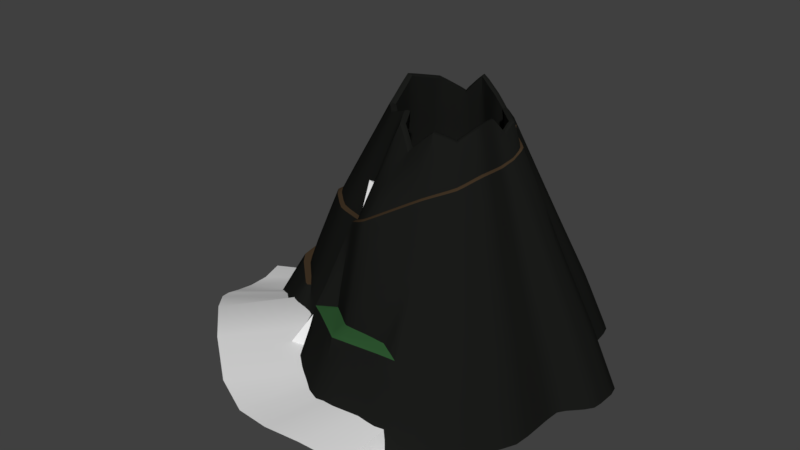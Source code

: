 # Source: Volcano.blend  (saved by Blender 2.79.0; exported with 4.5.12 LTS)
import bpy
from mathutils import Matrix  # noqa: F401  (used for matrix-valued properties, if any)

bpy.ops.wm.read_factory_settings(use_empty=True)
scene = bpy.context.scene
scene.name = 'Scene'

# ---- collections
col_collection_1 = bpy.data.collections.new('Collection 1'); scene.collection.children.link(col_collection_1)

# ---- materials (node trees are filled in below, after node groups)
mat_grass = bpy.data.materials.new('Grass')
mat_grass.alpha_threshold = 0.0
mat_grass.use_transparent_shadow = False
mat_grass.diffuse_color = (0.027, 0.09084, 0.02935, 1.0)
mat_grass.roughness = 0.5
mat_grass.specular_intensity = 0.0
mat_basalt = bpy.data.materials.new('Basalt')
mat_basalt.alpha_threshold = 0.0
mat_basalt.use_transparent_shadow = False
mat_basalt.diffuse_color = (0.01051, 0.01109, 0.009952, 1.0)
mat_basalt.roughness = 0.5
mat_basalt.specular_intensity = 0.0
mat_path = bpy.data.materials.new('Path')
mat_path.alpha_threshold = 0.0
mat_path.use_transparent_shadow = False
mat_path.diffuse_color = (0.05221, 0.0332, 0.01797, 1.0)
mat_path.roughness = 0.5
mat_path.specular_intensity = 0.0

# ---- node groups
ng_auto_smooth = bpy.data.node_groups.new('Auto Smooth', 'GeometryNodeTree')
_s = ng_auto_smooth.interface.new_socket(name='Geometry', in_out='OUTPUT', socket_type='NodeSocketGeometry')
_s = ng_auto_smooth.interface.new_socket(name='Geometry', in_out='INPUT', socket_type='NodeSocketGeometry')
_s = ng_auto_smooth.interface.new_socket(name='Angle', in_out='INPUT', socket_type='NodeSocketFloat')
_s.subtype = 'ANGLE'
_s.min_value = 0.0
_s.max_value = 3.142
ng_auto_smooth.is_modifier = True
_N = ng_auto_smooth.nodes; _L = ng_auto_smooth.links
n0 = _N.new('NodeGroupOutput'); n0.name = 'Group Output'; n0.location = (480, -100)
n1 = _N.new('NodeGroupInput'); n1.name = 'Group Input'; n1.location = (-420, -300)
n2 = _N.new('NodeGroupInput'); n2.name = 'Group Input.001'; n2.location = (-60, -100)
n3 = _N.new('GeometryNodeSetShadeSmooth'); n3.name = 'Set Shade Smooth'; n3.location = (120, -100)
n3.domain = 'EDGE'
n4 = _N.new('GeometryNodeSetShadeSmooth'); n4.name = 'Set Shade Smooth.001'; n4.location = (300, -100)
n5 = _N.new('GeometryNodeInputMeshEdgeAngle'); n5.name = 'Edge Angle'; n5.location = (-420, -220)
n6 = _N.new('GeometryNodeInputEdgeSmooth'); n6.name = 'Is Edge Smooth'; n6.location = (-60, -160)
n7 = _N.new('GeometryNodeInputShadeSmooth'); n7.name = 'Is Face Smooth'; n7.location = (-240, -340)
n8 = _N.new('FunctionNodeBooleanMath'); n8.name = 'Boolean Math'; n8.location = (-60, -220)
n9 = _N.new('FunctionNodeCompare'); n9.name = 'Compare'; n9.location = (-240, -180)
n9.operation = 'LESS_EQUAL'
_L.new(n5.outputs[0], n9.inputs[0])
_L.new(n4.outputs[0], n0.inputs[0])
_L.new(n1.outputs[1], n9.inputs[1])
_L.new(n9.outputs[0], n8.inputs[0])
_L.new(n7.outputs[0], n8.inputs[1])
_L.new(n2.outputs[0], n3.inputs[0])
_L.new(n6.outputs[0], n3.inputs[1])
_L.new(n3.outputs[0], n4.inputs[0])
_L.new(n8.outputs[0], n3.inputs[2])
n0.is_active_output = True

# ---- material node trees

# ---- world
world_world = bpy.data.worlds.new('World'); scene.world = world_world
world_world.color = (0.05088, 0.05088, 0.05088)
world_world.use_sun_shadow = False
world_world.sun_shadow_jitter_overblur = 0.0
world_world.cycles.sampling_method = 'MANUAL'

# ---- meshes
me_plane_002 = bpy.data.meshes.new('Plane.002')
me_plane_002.from_pydata([(-3.911, -4.833, 1.17), (-1.985, -4.04, 0.9386), (-3.843, 3.578, 1.17), (-5.473, 3.492, 1.17), (-4.941, 1.913, 1.17), (-5.336, 0.608, 1.17), (-6.4, -0.5935, 1.17), (-4.821, -0.9196, 1.17), (-3.654, -2.825, 1.17), (3.29, 1.396, 1.054), (4.792, 0.4674, 0.9386), (3.556, -0.8371, 0.9386), (3.144, -2.021, 0.9386), (4.012, -3.592, 0.9386), (2.217, -3.532, 0.9386), (0.9126, -4.081, 0.9386), (0.1746, -5.832, 0.9386), (-0.9755, -4.442, 0.9386), (-2.675, 4.144, 1.17), (-1.697, 5.963, 1.17), (-0.5985, 4.504, 1.17), (0.7746, 4.281, 1.17), (1.616, 3.578, 1.17), (3.864, 4.007, 1.17), (2.834, 2.513, 1.17)], [(0, 1), (2, 3), (3, 4), (4, 5), (5, 6), (6, 7), (7, 8), (8, 0), (10, 9), (11, 10), (12, 11), (13, 12), (14, 13), (15, 14), (16, 15), (17, 16), (1, 17), (18, 2), (19, 18), (20, 19), (21, 20), (22, 21), (23, 22), (24, 23), (9, 24)], [])
me_plane_002.use_remesh_preserve_volume = False
me_plane_002.use_remesh_preserve_attributes = False
me_plane_002.use_mirror_vertex_groups = False
me_plane_002.update()
me_plane_001 = bpy.data.meshes.new('Plane.001')
me_plane_001.from_pydata([(-7.193, 2.291, 0.0), (-4.398, -3.654, 1.317), (-5.564, -1.397, 1.293), (-5.961, -1.446, 0.9122), (-6.184, -0.8016, 0.853), (-6.606, -0.5535, 0.6845), (-6.184, 0.513, 0.2329), (-7.3, 1.381, 0.174), (-1.843, -4.249, 0.9386), (-1.372, -5.043, 0.8505), (-0.6776, -5.167, 0.9386), (1.009, -4.547, 0.9386), (1.654, -4.522, 0.9386), (3.217, -4.373, 0.0), (-10.64, 0.9438, -0.2352), (-6.231, -6.438, 1.47), (-7.836, -4.939, 1.459), (-8.718, -3.951, 1.143), (-9.131, -3.28, 0.8452), (-9.41, -2.526, 0.5325), (-9.708, -1.504, 0.2024), (-10.09, -0.3081, -0.06947), (-4.322, -7.899, 1.14), (-2.718, -8.609, 0.9897), (-1.361, -8.728, 1.014), (0.07309, -8.537, 0.9692), (1.663, -8.21, 0.6655), (3.354, -8.196, -0.2352), (-4.398, -3.654, 0.0), (-5.564, -1.397, 0.0), (-5.961, -1.446, 0.0), (-6.184, -0.8016, 0.0), (-6.606, -0.5535, 0.0), (-6.184, 0.513, 0.0), (-7.3, 1.381, 0.0), (-1.843, -4.249, 0.0), (-1.372, -5.043, 0.0), (-0.6776, -5.167, 0.0), (1.009, -4.547, 0.0), (1.654, -4.522, 0.0), (1.857, -4.448, 0.1851), (1.93, -8.203, -0.06901)], [], [(10, 24, 25, 11), (5, 19, 18, 4), (11, 25, 26, 12), (6, 20, 19, 5), (40, 41, 27, 13), (7, 21, 20, 6), (0, 14, 21, 7), (1, 15, 22, 8), (2, 16, 15, 1), (8, 22, 23, 9), (3, 17, 16, 2), (9, 23, 24, 10), (4, 18, 17, 3), (10, 11, 38, 37), (5, 4, 31, 32), (11, 12, 39, 38), (6, 5, 32, 33), (40, 13, 39), (7, 6, 33, 34), (0, 7, 34), (1, 8, 35, 28), (2, 1, 28, 29), (8, 9, 36, 35), (3, 2, 29, 30), (9, 10, 37, 36), (4, 3, 30, 31), (12, 26, 41, 40), (12, 40, 39)])
me_plane_001.polygons.foreach_set('use_smooth', [True] * 28)
me_plane_001.use_remesh_preserve_volume = False
me_plane_001.use_remesh_preserve_attributes = False
me_plane_001.use_mirror_vertex_groups = False
me_plane_001.update()
me_plane = bpy.data.meshes.new('Plane')
me_plane.from_pydata([(-4.148, -4.689, 1.17), (-1.985, -3.875, 0.9386), (-0.6057, -4.635, 0.9386), (-1.268, -5.199, 0.9386), (0.5751, -4.166, 0.9386), (1.516, -4.067, 0.4063), (1.913, -4.361, 0.0), (2.774, -3.107, 0.0), (3.884, -2.589, 0.0), (3.212, -1.803, 0.0), (4.76, -0.7122, 0.0), (3.412, 0.59, 0.0), (3.634, 1.742, 0.0), (4.605, 3.329, 0.0), (2.213, 3.065, 0.0), (2.268, 4.069, 0.0), (1.136, 3.821, 0.0), (1.197, 5.609, 0.0), (-0.8092, 4.942, 0.0), (-1.381, 5.25, 0.0), (-2.012, 4.986, 0.0), (-2.755, 5.577, 0.0), (-3.536, 4.599, 0.0), (-4.595, 5.058, 0.0), (-4.799, 3.584, 0.0), (-5.416, 3.456, 0.0), (-5.443, 2.238, 0.0), (-6.85, 1.292, 0.174), (-5.601, 0.4962, 0.2329), (-6.378, -1.157, 0.9122), (-4.753, -1.249, 1.293), (-4.205, -2.261, 1.317), (-3.41, -3.475, 2.821), (-1.741, -2.848, 2.724), (-0.6775, -3.434, 2.367), (-1.189, -3.869, 2.424), (0.2334, -3.072, 2.33), (0.9592, -2.996, 1.878), (1.265, -3.223, 1.782), (1.929, -2.255, 1.782), (2.786, -1.856, 1.782), (2.267, -1.249, 1.782), (3.461, -0.4077, 1.782), (2.422, 0.5968, 1.782), (2.593, 1.485, 1.782), (3.342, 2.71, 1.782), (1.497, 2.506, 1.782), (1.539, 3.281, 1.782), (0.6656, 3.089, 1.782), (0.7132, 4.468, 1.782), (-0.8345, 3.954, 1.782), (-1.275, 4.191, 1.782), (-1.762, 3.988, 1.782), (-2.335, 4.444, 1.782), (-2.938, 3.689, 1.782), (-3.755, 4.044, 1.782), (-3.913, 2.906, 1.782), (-4.389, 2.807, 1.782), (-4.409, 1.868, 1.782), (-5.495, 1.139, 1.782), (-4.531, 0.5244, 1.934), (-5.13, -0.7511, 2.356), (-3.876, -0.8222, 2.881), (-3.454, -1.603, 2.909), (-2.882, -2.607, 4.411), (-1.567, -2.112, 4.411), (-0.729, -2.574, 4.411), (-1.132, -2.916, 4.411), (-0.01134, -2.289, 4.411), (0.5605, -2.229, 4.411), (0.8016, -2.407, 4.411), (1.325, -1.645, 4.411), (2.0, -1.331, 4.411), (1.591, -0.8528, 4.411), (2.532, -0.1897, 4.411), (1.713, 0.6017, 4.411), (1.848, 1.302, 4.411), (2.438, 2.266, 4.411), (0.9842, 2.106, 4.411), (1.018, 2.716, 4.411), (0.3292, 2.565, 4.411), (0.3667, 3.652, 4.411), (-0.8527, 3.247, 4.411), (-1.2, 3.434, 4.411), (-1.584, 3.273, 4.411), (-2.035, 3.633, 4.411), (-2.51, 3.038, 4.411), (-3.153, 3.317, 4.411), (-3.278, 2.421, 4.411), (-3.653, 2.343, 4.411), (-3.669, 1.603, 4.411), (-4.524, 1.029, 4.411), (-3.765, 0.5447, 4.411), (-4.237, -0.4603, 4.411), (-3.249, -0.5163, 4.411), (-2.916, -1.131, 4.411), (-2.481, -1.947, 7.442), (-1.435, -1.554, 6.808), (-0.768, -1.921, 6.7), (-1.088, -2.193, 6.679), (-0.1971, -1.694, 7.064), (0.2578, -1.646, 7.377), (0.4496, -1.788, 7.442), (0.8657, -1.182, 7.115), (1.403, -0.9318, 6.732), (1.078, -0.5517, 6.971), (1.826, -0.02423, 7.442), (1.175, 0.6054, 6.868), (1.282, 1.162, 6.999), (1.751, 1.93, 7.442), (0.5948, 1.802, 6.753), (0.6214, 2.288, 6.685), (0.07379, 2.167, 6.983), (0.1036, 3.032, 7.442), (-0.8664, 2.71, 6.863), (-1.143, 2.858, 6.695), (-1.448, 2.73, 6.679), (-1.807, 3.017, 6.768), (-2.185, 2.544, 7.157), (-2.697, 2.766, 7.442), (-2.796, 2.053, 7.102), (-3.094, 1.991, 6.872), (-3.107, 1.402, 7.038), (-3.787, 0.945, 7.442), (-3.183, 0.56, 7.019), (-3.559, -0.2395, 7.442), (-2.773, -0.284, 6.99), (-2.508, -0.7732, 6.774), (-2.361, -1.75, 7.302), (-1.395, -1.387, 6.717), (-0.7797, -1.726, 6.617), (-1.075, -1.977, 6.598), (-0.2527, -1.516, 6.954), (0.1673, -1.472, 7.243), (0.3444, -1.603, 7.302), (0.7286, -1.043, 7.0), (1.224, -0.8127, 6.647), (0.9243, -0.4617, 6.868), (1.615, 0.02523, 7.302), (1.014, 0.6065, 6.773), (1.113, 1.121, 6.894), (1.546, 1.829, 7.302), (0.4785, 1.711, 6.666), (0.503, 2.159, 6.603), (-0.002546, 2.048, 6.879), (0.02497, 2.847, 7.302), (-0.8705, 2.549, 6.767), (-1.126, 2.686, 6.612), (-1.407, 2.568, 6.598), (-1.739, 2.833, 6.68), (-2.088, 2.396, 7.039), (-2.56, 2.601, 7.302), (-2.652, 1.943, 6.988), (-2.927, 1.885, 6.776), (-2.939, 1.342, 6.929), (-3.567, 0.92, 7.302), (-3.009, 0.5646, 6.912), (-3.356, -0.1735, 7.302), (-2.631, -0.2146, 6.885), (-2.386, -0.6662, 6.685), (-2.14, -1.386, 5.458), (-1.322, -1.079, 5.458), (-0.8012, -1.366, 5.458), (-1.052, -1.579, 5.458), (-0.355, -1.189, 5.458), (0.0005721, -1.152, 5.458), (0.1505, -1.263, 5.458), (0.4758, -0.7885, 5.458), (0.8955, -0.593, 5.458), (0.6415, -0.2959, 5.458), (1.226, 0.1164, 5.458), (0.7172, 0.6085, 5.458), (0.8009, 1.044, 5.458), (1.168, 1.644, 5.458), (0.264, 1.544, 5.458), (0.2848, 1.923, 5.458), (-0.1432, 1.829, 5.458), (-0.1199, 2.505, 5.458), (-0.8781, 2.253, 5.458), (-1.094, 2.369, 5.458), (-1.333, 2.27, 5.458), (-1.613, 2.493, 5.458), (-1.909, 2.123, 5.458), (-2.309, 2.297, 5.458), (-2.386, 1.74, 5.458), (-2.619, 1.691, 5.458), (-2.629, 1.231, 5.458), (-3.161, 0.874, 5.458), (-2.689, 0.573, 5.458), (-2.982, -0.05184, 5.458), (-2.368, -0.08664, 5.458), (-2.161, -0.4691, 5.458), (-1.297, 0.0005069, 3.489), (-1.044, 0.09542, 3.489), (-0.8834, 0.006846, 3.489), (-0.9607, -0.05894, 3.489), (-0.7456, 0.06149, 3.489), (-0.6359, 0.07302, 3.489), (-0.5896, 0.03873, 3.489), (-0.4892, 0.1851, 3.489), (-0.3597, 0.2454, 3.489), (-0.4381, 0.3371, 3.489), (-0.2575, 0.4644, 3.489), (-0.4147, 0.6163, 3.489), (-0.3889, 0.7506, 3.489), (-0.2756, 0.9358, 3.489), (-0.5545, 0.905, 3.489), (-0.5481, 1.022, 3.489), (-0.6803, 0.9931, 3.489), (-0.6731, 1.202, 3.489), (-0.9071, 1.124, 3.489), (-0.9737, 1.16, 3.489), (-1.047, 1.129, 3.489), (-1.134, 1.198, 3.489), (-1.225, 1.084, 3.489), (-1.349, 1.137, 3.489), (-1.373, 0.9655, 3.489), (-1.444, 0.9505, 3.489), (-1.448, 0.8084, 3.489), (-1.612, 0.6982, 3.489), (-1.466, 0.6053, 3.489), (-1.557, 0.4124, 3.489), (-1.367, 0.4017, 3.489), (-1.303, 0.2837, 3.489), (-1.002, 0.4845, 3.012), (-0.9471, 0.5052, 3.012), (-0.912, 0.4858, 3.012), (-0.9289, 0.4715, 3.012), (-0.8819, 0.4978, 3.012), (-0.8579, 0.5003, 3.012), (-0.8478, 0.4928, 3.012), (-0.8259, 0.5248, 3.012), (-0.7976, 0.538, 3.012), (-0.8147, 0.558, 3.012), (-0.7753, 0.5858, 3.012), (-0.8096, 0.619, 3.012), (-0.804, 0.6483, 3.012), (-0.7792, 0.6888, 3.012), (-0.8402, 0.682, 3.012), (-0.8388, 0.7076, 3.012), (-0.8676, 0.7013, 3.012), (-0.8661, 0.7469, 3.012), (-0.9172, 0.7299, 3.012), (-0.9318, 0.7377, 3.012), (-0.9478, 0.731, 3.012), (-0.9668, 0.7461, 3.012), (-0.9867, 0.7211, 3.012), (-1.014, 0.7328, 3.012), (-1.019, 0.6953, 3.012), (-1.035, 0.692, 3.012), (-1.035, 0.661, 3.012), (-1.071, 0.6369, 3.012), (-1.039, 0.6166, 3.012), (-1.059, 0.5744, 3.012), (-1.018, 0.5721, 3.012), (-1.004, 0.5463, 3.012), (-0.92, 0.6197, 2.924)], [], [(22, 23, 55, 54), (9, 10, 42, 41), (23, 24, 56, 55), (10, 11, 43, 42), (24, 25, 57, 56), (11, 12, 44, 43), (25, 26, 58, 57), (12, 13, 45, 44), (26, 27, 59, 58), (13, 14, 46, 45), (2, 4, 36, 34), (27, 28, 60, 59), (14, 15, 47, 46), (0, 1, 33, 32), (28, 29, 61, 60), (15, 16, 48, 47), (1, 3, 35, 33), (29, 30, 62, 61), (16, 17, 49, 48), (3, 2, 34, 35), (30, 31, 63, 62), (17, 18, 50, 49), (4, 5, 37, 36), (0, 32, 63, 31), (18, 19, 51, 50), (5, 6, 38, 37), (19, 20, 52, 51), (6, 7, 39, 38), (20, 21, 53, 52), (7, 8, 40, 39), (21, 22, 54, 53), (8, 9, 41, 40), (49, 50, 82, 81), (36, 37, 69, 68), (32, 64, 95, 63), (50, 51, 83, 82), (37, 38, 70, 69), (51, 52, 84, 83), (38, 39, 71, 70), (52, 53, 85, 84), (39, 40, 72, 71), (53, 54, 86, 85), (40, 41, 73, 72), (54, 55, 87, 86), (41, 42, 74, 73), (55, 56, 88, 87), (42, 43, 75, 74), (56, 57, 89, 88), (43, 44, 76, 75), (57, 58, 90, 89), (44, 45, 77, 76), (58, 59, 91, 90), (45, 46, 78, 77), (34, 36, 68, 66), (59, 60, 92, 91), (46, 47, 79, 78), (32, 33, 65, 64), (60, 61, 93, 92), (47, 48, 80, 79), (33, 35, 67, 65), (61, 62, 94, 93), (48, 49, 81, 80), (35, 34, 66, 67), (62, 63, 95, 94), (127, 126, 94, 95), (126, 125, 93, 94), (125, 124, 92, 93), (124, 123, 91, 92), (123, 122, 90, 91), (122, 121, 89, 90), (121, 120, 88, 89), (120, 119, 87, 88), (119, 118, 86, 87), (118, 117, 85, 86), (117, 116, 84, 85), (116, 115, 83, 84), (115, 114, 82, 83), (114, 113, 81, 82), (113, 112, 80, 81), (112, 111, 79, 80), (111, 110, 78, 79), (110, 109, 77, 78), (109, 108, 76, 77), (108, 107, 75, 76), (107, 106, 74, 75), (106, 105, 73, 74), (105, 104, 72, 73), (104, 103, 71, 72), (103, 102, 70, 71), (102, 101, 69, 70), (101, 100, 68, 69), (100, 98, 66, 68), (98, 99, 67, 66), (99, 97, 65, 67), (97, 96, 64, 65), (96, 127, 95, 64), (97, 99, 131, 129), (125, 126, 158, 157), (112, 113, 145, 144), (99, 98, 130, 131), (126, 127, 159, 158), (113, 114, 146, 145), (100, 101, 133, 132), (127, 96, 128, 159), (114, 115, 147, 146), (101, 102, 134, 133), (115, 116, 148, 147), (102, 103, 135, 134), (116, 117, 149, 148), (103, 104, 136, 135), (117, 118, 150, 149), (104, 105, 137, 136), (118, 119, 151, 150), (105, 106, 138, 137), (119, 120, 152, 151), (106, 107, 139, 138), (120, 121, 153, 152), (107, 108, 140, 139), (121, 122, 154, 153), (108, 109, 141, 140), (122, 123, 155, 154), (109, 110, 142, 141), (98, 100, 132, 130), (123, 124, 156, 155), (110, 111, 143, 142), (96, 97, 129, 128), (124, 125, 157, 156), (111, 112, 144, 143), (133, 134, 166, 165), (147, 148, 180, 179), (134, 135, 167, 166), (148, 149, 181, 180), (135, 136, 168, 167), (149, 150, 182, 181), (136, 137, 169, 168), (150, 151, 183, 182), (137, 138, 170, 169), (151, 152, 184, 183), (138, 139, 171, 170), (152, 153, 185, 184), (139, 140, 172, 171), (153, 154, 186, 185), (140, 141, 173, 172), (154, 155, 187, 186), (141, 142, 174, 173), (130, 132, 164, 162), (155, 156, 188, 187), (142, 143, 175, 174), (128, 129, 161, 160), (156, 157, 189, 188), (143, 144, 176, 175), (129, 131, 163, 161), (157, 158, 190, 189), (144, 145, 177, 176), (131, 130, 162, 163), (158, 159, 191, 190), (145, 146, 178, 177), (132, 133, 165, 164), (159, 128, 160, 191), (146, 147, 179, 178), (168, 169, 201, 200), (182, 183, 215, 214), (169, 170, 202, 201), (183, 184, 216, 215), (170, 171, 203, 202), (184, 185, 217, 216), (171, 172, 204, 203), (185, 186, 218, 217), (172, 173, 205, 204), (186, 187, 219, 218), (173, 174, 206, 205), (162, 164, 196, 194), (187, 188, 220, 219), (174, 175, 207, 206), (160, 161, 193, 192), (188, 189, 221, 220), (175, 176, 208, 207), (161, 163, 195, 193), (189, 190, 222, 221), (176, 177, 209, 208), (163, 162, 194, 195), (190, 191, 223, 222), (177, 178, 210, 209), (164, 165, 197, 196), (191, 160, 192, 223), (178, 179, 211, 210), (165, 166, 198, 197), (179, 180, 212, 211), (166, 167, 199, 198), (180, 181, 213, 212), (167, 168, 200, 199), (181, 182, 214, 213), (203, 204, 236, 235), (217, 218, 250, 249), (204, 205, 237, 236), (218, 219, 251, 250), (205, 206, 238, 237), (194, 196, 228, 226), (219, 220, 252, 251), (206, 207, 239, 238), (192, 193, 225, 224), (220, 221, 253, 252), (207, 208, 240, 239), (193, 195, 227, 225), (221, 222, 254, 253), (208, 209, 241, 240), (195, 194, 226, 227), (222, 223, 255, 254), (209, 210, 242, 241), (196, 197, 229, 228), (223, 192, 224, 255), (210, 211, 243, 242), (197, 198, 230, 229), (211, 212, 244, 243), (198, 199, 231, 230), (212, 213, 245, 244), (199, 200, 232, 231), (213, 214, 246, 245), (200, 201, 233, 232), (214, 215, 247, 246), (201, 202, 234, 233), (215, 216, 248, 247), (202, 203, 235, 234), (216, 217, 249, 248), (238, 239, 256), (224, 225, 256), (252, 253, 256), (239, 240, 256), (225, 227, 256), (253, 254, 256), (240, 241, 256), (227, 226, 256), (254, 255, 256), (241, 242, 256), (228, 229, 256), (255, 224, 256), (242, 243, 256), (229, 230, 256), (243, 244, 256), (230, 231, 256), (244, 245, 256), (231, 232, 256), (245, 246, 256), (232, 233, 256), (246, 247, 256), (233, 234, 256), (247, 248, 256), (234, 235, 256), (248, 249, 256), (235, 236, 256), (249, 250, 256), (236, 237, 256), (250, 251, 256), (237, 238, 256), (226, 228, 256), (251, 252, 256)])
me_plane.polygons.foreach_set('use_smooth', [True] * 256)
me_plane.use_remesh_preserve_volume = False
me_plane.use_remesh_preserve_attributes = False
me_plane.use_mirror_vertex_groups = False
me_plane.update()
me_plane_003 = bpy.data.meshes.new('Plane.003')
me_plane_003.from_pydata([(-1.274, -6.714, 0.0), (1.751, -6.344, 0.0), (3.851, -5.063, 0.0), (5.002, -3.016, 0.0), (5.003, -0.4965, 0.0), (5.966, 0.5343, 0.0), (5.987, 1.97, 0.0), (3.773, 3.858, 0.0), (3.595, 5.389, 0.0), (2.022, 6.894, 0.0), (0.3455, 6.948, 0.0), (-2.198, 7.934, 0.0), (-4.414, 7.603, 0.0), (-6.825, 5.626, 0.0), (-3.515, -5.295, 0.0), (-4.282, -3.597, 0.0), (-6.803, -2.764, 0.0), (-8.335, -1.225, 0.0), (-8.28, 1.794, 0.0), (-1.139, -5.458, 3.016), (1.406, -5.147, 3.016), (3.168, -4.142, 2.333), (4.136, -2.42, 2.333), (4.137, -0.3004, 2.333), (4.947, 0.5667, 2.333), (4.964, 1.775, 2.333), (3.102, 3.363, 2.333), (2.952, 4.65, 2.333), (1.629, 5.917, 2.333), (0.2186, 5.962, 2.333), (-1.921, 6.792, 2.333), (-3.056, 5.466, 5.354), (-5.416, 4.837, 3.92), (-3.024, -4.265, 3.016), (-3.674, -2.909, 2.333), (-5.609, -2.215, 2.031), (-6.973, -0.9462, 2.35), (-6.775, 1.771, 2.779), (-1.378, -3.54, 6.673), (0.9003, -3.611, 5.264), (2.19, -2.824, 5.264), (2.897, -1.567, 5.264), (2.897, -0.01986, 5.264), (3.488, 0.6132, 5.264), (3.501, 1.495, 5.264), (2.142, 2.654, 5.264), (2.032, 3.594, 5.264), (1.066, 4.519, 5.264), (0.03692, 4.552, 5.264), (-1.475, 5.344, 5.654), (-2.676, 5.267, 5.387), (-4.287, 3.873, 5.491), (-2.315, -3.02, 6.167), (-2.795, -2.022, 5.614), (-4.315, -1.441, 5.52), (-5.355, -0.5268, 5.645), (-5.271, 1.365, 5.48), (-0.8597, -1.7, 8.827), (0.1205, -1.58, 9.758), (0.8008, -1.165, 9.468), (1.174, -0.5017, 9.866), (1.174, 0.3145, 9.919), (1.486, 0.6484, 9.379), (1.493, 1.114, 9.704), (0.7753, 1.725, 9.816), (0.7177, 2.221, 9.325), (0.2081, 2.709, 9.205), (-0.335, 2.727, 9.856), (-1.159, 3.046, 10.29), (-1.877, 2.939, 9.524), (-2.658, 2.298, 10.09), (-1.586, -1.24, 9.558), (-1.834, -0.6901, 9.804), (-2.651, -0.4202, 9.461), (-3.147, 0.07837, 9.558), (-3.13, 1.057, 10.42), (-0.8404, -1.604, 8.862), (0.1016, -1.489, 9.756), (0.7554, -1.09, 9.478), (1.114, -0.4528, 9.86), (1.114, 0.3316, 9.911), (1.414, 0.6526, 9.392), (1.42, 1.1, 9.705), (0.731, 1.687, 9.812), (0.6755, 2.164, 9.34), (0.1858, 2.633, 9.225), (-0.3362, 2.65, 9.85), (-1.128, 2.957, 10.27), (-1.818, 2.854, 9.532), (-2.569, 2.238, 10.07), (-1.538, -1.163, 9.564), (-1.777, -0.6338, 9.801), (-2.562, -0.3744, 9.471), (-3.039, 0.1047, 9.564), (-3.022, 1.045, 10.39), (-0.7925, -1.916, 7.137), (0.2818, -1.785, 7.137), (1.027, -1.33, 7.137), (1.436, -0.6026, 7.137), (1.436, 0.292, 7.137), (1.778, 0.658, 7.137), (1.786, 1.168, 7.137), (0.9995, 1.838, 7.137), (0.9363, 2.382, 7.137), (0.3778, 2.916, 7.137), (-0.2174, 2.936, 7.137), (-1.121, 3.286, 7.137), (-1.908, 3.168, 7.137), (-2.764, 2.466, 7.137), (-1.588, -1.412, 7.137), (-1.861, -0.809, 7.137), (-2.756, -0.5132, 7.137), (-3.3, 0.0332, 7.137), (-3.281, 1.105, 7.137), (-0.7148, -1.631, 4.8), (0.2471, -1.514, 4.8), (0.9148, -1.106, 4.8), (1.281, -0.4551, 4.8), (1.281, 0.3459, 4.8), (1.587, 0.6737, 4.8), (1.594, 1.13, 4.8), (0.8898, 1.731, 4.8), (0.8332, 2.217, 4.8), (0.3331, 2.696, 4.8), (-0.1999, 2.713, 4.8), (-1.009, 3.027, 4.8), (-1.714, 2.921, 4.8), (-2.48, 2.293, 4.8), (-1.427, -1.18, 4.8), (-1.671, -0.6399, 4.8), (-2.473, -0.3751, 4.8), (-2.96, 0.1142, 4.8), (-2.943, 1.074, 4.8), (-0.5832, -0.4341, 3.636), (-0.1072, -0.3759, 3.636), (0.2233, -0.1743, 3.636), (0.4044, 0.1479, 3.636), (0.4045, 0.5443, 3.636), (0.5561, 0.7066, 3.636), (0.5594, 0.9325, 3.636), (0.2109, 1.23, 3.636), (0.1829, 1.47, 3.636), (-0.06461, 1.707, 3.636), (-0.3284, 1.716, 3.636), (-0.7287, 1.871, 3.636), (-1.077, 1.819, 3.636), (-1.457, 1.508, 3.636), (-0.9359, -0.2108, 3.636), (-1.057, 0.05642, 3.636), (-1.453, 0.1875, 3.636), (-1.694, 0.4297, 3.636), (-1.686, 0.9049, 3.636), (-6.496, 1.799, 2.808), (-6.694, -0.8143, 2.329), (-5.419, -2.068, 2.008), (-5.258, 4.643, 3.95), (-2.587, 5.038, 5.35), (-4.134, 3.771, 5.503), (-1.388, -3.365, 6.713), (-5.177, -0.4785, 5.716), (-5.067, 1.313, 5.515), (-2.136, -2.959, 6.254), (-2.681, -1.87, 5.62), (-4.253, -1.294, 5.605), (-1.059, -4.822, 3.229), (0.669, -4.829, 3.216), (-2.176, -4.012, 3.168), (1.902, 1.191, 8.799), (1.732, -0.847, 8.374), (1.045, 1.909, 8.917), (1.757, 0.2013, 8.343), (1.927, 0.6407, 8.541), (0.8004, 2.308, 9.069), (1.28, -1.738, 8.017), (0.4764, -2.507, 7.707), (1.822, 1.114, 8.799), (1.616, -0.7833, 8.4), (1.652, 0.2442, 8.372), (1.852, 0.7388, 8.574), (1.205, -1.64, 8.066), (0.4006, -2.409, 7.731), (0.9646, 1.832, 8.917), (0.7197, 2.231, 9.069), (-1.847, -4.471, 3.12), (0.1992, -4.988, 3.16)], [], [(6, 7, 26, 25), (7, 8, 27, 26), (0, 1, 20, 19), (0, 19, 33, 14), (8, 9, 28, 27), (1, 2, 21, 20), (14, 33, 34, 15), (9, 10, 29, 28), (2, 3, 22, 21), (34, 154, 15), (10, 11, 30, 29), (3, 4, 23, 22), (16, 35, 36, 17), (11, 12, 31, 30), (4, 5, 24, 23), (17, 36, 37, 18), (12, 13, 32, 31), (5, 6, 25, 24), (13, 18, 37, 32), (164, 166, 183), (37, 36, 153, 152), (27, 28, 47, 46), (20, 21, 40, 39), (28, 29, 48, 47), (21, 22, 41, 40), (29, 30, 49, 48), (22, 23, 42, 41), (36, 35, 154, 153), (31, 50, 49), (23, 24, 43, 42), (24, 25, 44, 43), (25, 26, 45, 44), (26, 27, 46, 45), (54, 53, 162, 163), (45, 46, 172, 169), (46, 47, 66, 65, 172), (39, 40, 173, 174), (161, 71, 72, 162), (47, 48, 67, 66), (40, 41, 168, 173), (51, 56, 160, 157), (48, 49, 68, 67), (41, 42, 170, 168), (52, 38, 158, 161), (53, 52, 161, 162), (42, 43, 171, 170), (49, 50, 156), (43, 44, 167, 171), (73, 74, 159, 163), (44, 45, 169, 167), (57, 76, 90, 71), (63, 64, 83, 82), (71, 90, 91, 72), (64, 65, 84, 83), (57, 58, 77, 76), (72, 91, 92, 73), (65, 66, 85, 84), (58, 59, 78, 77), (73, 92, 93, 74), (66, 67, 86, 85), (59, 60, 79, 78), (74, 93, 94, 75), (67, 68, 87, 86), (60, 61, 80, 79), (70, 75, 94, 89), (68, 69, 88, 87), (61, 62, 81, 80), (69, 70, 89, 88), (62, 63, 82, 81), (88, 89, 108, 107), (81, 82, 101, 100), (76, 95, 109, 90), (82, 83, 102, 101), (90, 109, 110, 91), (83, 84, 103, 102), (76, 77, 96, 95), (91, 110, 111, 92), (84, 85, 104, 103), (77, 78, 97, 96), (92, 111, 112, 93), (85, 86, 105, 104), (78, 79, 98, 97), (93, 112, 113, 94), (86, 87, 106, 105), (79, 80, 99, 98), (89, 94, 113, 108), (87, 88, 107, 106), (80, 81, 100, 99), (108, 113, 132, 127), (106, 107, 126, 125), (99, 100, 119, 118), (107, 108, 127, 126), (100, 101, 120, 119), (95, 114, 128, 109), (101, 102, 121, 120), (109, 128, 129, 110), (102, 103, 122, 121), (95, 96, 115, 114), (110, 129, 130, 111), (103, 104, 123, 122), (96, 97, 116, 115), (111, 130, 131, 112), (104, 105, 124, 123), (97, 98, 117, 116), (112, 131, 132, 113), (105, 106, 125, 124), (98, 99, 118, 117), (131, 150, 151, 132), (124, 125, 144, 143), (117, 118, 137, 136), (127, 132, 151, 146), (125, 126, 145, 144), (118, 119, 138, 137), (126, 127, 146, 145), (119, 120, 139, 138), (114, 133, 147, 128), (120, 121, 140, 139), (128, 147, 148, 129), (121, 122, 141, 140), (114, 115, 134, 133), (129, 148, 149, 130), (122, 123, 142, 141), (115, 116, 135, 134), (130, 149, 150, 131), (123, 124, 143, 142), (116, 117, 136, 135), (133, 134, 135, 136, 137, 138, 139, 140, 141, 142, 143, 144, 145, 146, 151, 150, 149, 148, 147), (34, 53, 54, 154), (153, 55, 56, 152), (154, 54, 55, 153), (20, 39, 165), (155, 152, 56, 51), (33, 52, 53, 34), (32, 37, 152, 155), (30, 31, 49), (155, 51, 50), (32, 155, 50, 31), (163, 159, 55, 54), (159, 74, 75, 160), (157, 160, 75, 70), (49, 156, 69, 68), (156, 157, 70, 69), (50, 51, 157, 156), (162, 72, 73, 163), (158, 57, 71, 161), (56, 55, 159, 160), (164, 165, 39, 38), (164, 38, 52, 166), (165, 164, 184), (52, 33, 166), (154, 35, 16, 15), (174, 38, 39), (38, 174, 180, 158), (168, 176, 179, 173), (170, 177, 176, 168), (167, 175, 178, 171), (173, 179, 180, 174), (171, 178, 177, 170), (169, 172, 182, 181), (167, 169, 181, 175), (58, 180, 179, 59), (59, 179, 176, 60), (60, 176, 177, 61), (61, 177, 178, 62), (62, 178, 175, 63), (63, 175, 181, 64), (64, 181, 182), (65, 64, 182, 172), (58, 57, 158, 180), (33, 19, 183), (19, 164, 183), (166, 33, 183), (19, 20, 184), (20, 165, 184), (164, 19, 184)])
me_plane_003.polygons.foreach_set('use_smooth', [True] * 175)
me_plane_003.polygons.foreach_set('material_index', [1, 1, 1, 1, 1, 1, 1, 1, 1, 1, 1, 1, 1, 1, 1, 1, 1, 1, 1, 0, 2, 1, 1, 1, 1, 1, 1, 2, 2, 1, 1, 1, 1, 2, 1, 1, 1, 1, 1, 1, 2, 1, 1, 2, 2, 1, 2, 1, 1, 1, 1, 1, 1, 1, 1, 1, 1, 1, 1, 1, 1, 1, 1, 1, 1, 1, 1, 1, 1, 1, 1, 1, 1, 1, 1, 1, 1, 1, 1, 1, 1, 1, 1, 1, 1, 1, 1, 1, 1, 1, 1, 1, 1, 1, 1, 1, 1, 1, 1, 1, 1, 1, 1, 1, 1, 1, 1, 1, 1, 1, 1, 1, 1, 1, 1, 1, 1, 1, 1, 1, 1, 1, 1, 1, 1, 1, 1, 1, 1, 1, 1, 1, 1, 2, 1, 1, 2, 2, 1, 1, 1, 1, 2, 1, 1, 2, 1, 1, 0, 1, 1, 1, 2, 2, 2, 2, 2, 2, 2, 2, 1, 1, 1, 1, 1, 1, 1, 1, 1, 0, 0, 0, 0, 0, 0])
_k = {(0, 1): 0.49804, (1, 2): 0.49804, (2, 3): 0.49804, (3, 4): 0.49804, (4, 5): 0.49804, (5, 6): 0.49804, (6, 7): 0.49804, (7, 8): 0.49804, (8, 9): 0.49804, (9, 10): 0.49804, (10, 11): 0.49804, (11, 12): 0.49804, (12, 13): 0.49804, (0, 14): 0.49804, (14, 15): 0.49804, (15, 16): 0.49804, (16, 17): 0.49804, (17, 18): 0.49804, (13, 18): 0.49804, (19, 20): 1.0, (20, 21): 0.49804, (21, 22): 0.49804, (22, 23): 0.49804, (23, 24): 0.49804, (24, 25): 0.49804, (25, 26): 0.49804, (26, 27): 0.49804, (27, 28): 0.49804, (28, 29): 0.49804, (29, 30): 0.49804, (30, 31): 0.49804, (31, 32): 1.0, (19, 33): 1.0, (33, 34): 0.49804, (15, 154): 0.49804, (35, 36): 1.0, (36, 37): 1.0, (32, 37): 1.0, (7, 26): 0.49804, (6, 25): 0.49804, (8, 27): 0.49804, (1, 20): 0.49804, (0, 19): 0.49804, (14, 33): 0.49804, (9, 28): 0.49804, (2, 21): 0.49804, (15, 34): 0.49804, (10, 29): 0.49804, (3, 22): 0.49804, (16, 35): 0.49804, (11, 30): 0.49804, (4, 23): 0.49804, (17, 36): 0.49804, (12, 31): 0.49804, (5, 24): 0.49804, (18, 37): 0.49804, (13, 32): 0.49804, (38, 39): 0.49804, (39, 40): 0.49804, (40, 41): 0.49804, (41, 42): 0.49804, (42, 43): 0.49804, (43, 44): 0.49804, (44, 45): 0.49804, (45, 46): 0.49804, (46, 47): 0.49804, (47, 48): 0.49804, (48, 49): 0.49804, (49, 50): 0.49804, (50, 51): 1.0, (38, 52): 1.0, (52, 53): 1.0, (53, 54): 1.0, (54, 55): 1.0, (55, 56): 1.0, (51, 56): 1.0, (20, 39): 0.49804, (36, 153): 0.49804, (28, 47): 0.49804, (27, 46): 0.49804, (21, 40): 0.49804, (29, 48): 0.49804, (22, 41): 0.49804, (35, 154): 1.0, (30, 49): 0.49804, (23, 42): 0.49804, (31, 50): 0.49804, (24, 43): 0.49804, (25, 44): 0.49804, (26, 45): 0.49804, (57, 58): 1.0, (58, 59): 1.0, (59, 60): 1.0, (60, 61): 1.0, (61, 62): 1.0, (62, 63): 1.0, (63, 64): 1.0, (64, 65): 1.0, (65, 66): 1.0, (66, 67): 1.0, (67, 68): 1.0, (68, 69): 1.0, (69, 70): 1.0, (57, 71): 1.0, (71, 72): 1.0, (72, 73): 1.0, (73, 74): 1.0, (74, 75): 1.0, (70, 75): 1.0, (54, 163): 0.49804, (65, 172): 0.49804, (45, 169): 0.49804, (159, 163): 1.0, (47, 66): 0.49804, (48, 67): 0.49804, (73, 163): 0.49804, (49, 68): 0.49804, (53, 162): 0.49804, (50, 156): 0.49804, (76, 77): 1.0, (77, 78): 1.0, (78, 79): 1.0, (79, 80): 1.0, (80, 81): 1.0, (81, 82): 1.0, (82, 83): 1.0, (83, 84): 1.0, (84, 85): 1.0, (85, 86): 1.0, (86, 87): 1.0, (87, 88): 1.0, (88, 89): 1.0, (76, 90): 1.0, (90, 91): 1.0, (91, 92): 1.0, (92, 93): 1.0, (93, 94): 1.0, (89, 94): 1.0, (71, 90): 1.0, (57, 76): 1.0, (64, 83): 1.0, (63, 82): 1.0, (72, 91): 1.0, (65, 84): 1.0, (58, 77): 1.0, (73, 92): 1.0, (66, 85): 1.0, (59, 78): 1.0, (74, 93): 1.0, (67, 86): 1.0, (60, 79): 1.0, (75, 94): 1.0, (68, 87): 1.0, (61, 80): 1.0, (70, 89): 1.0, (69, 88): 1.0, (62, 81): 1.0, (95, 96): 0.49804, (96, 97): 0.49804, (97, 98): 0.49804, (98, 99): 0.49804, (99, 100): 0.49804, (100, 101): 0.49804, (101, 102): 0.49804, (102, 103): 0.49804, (103, 104): 0.49804, (104, 105): 0.49804, (105, 106): 0.49804, (106, 107): 0.49804, (107, 108): 0.49804, (95, 109): 0.49804, (109, 110): 0.49804, (110, 111): 0.49804, (111, 112): 0.49804, (112, 113): 0.49804, (108, 113): 0.49804, (89, 108): 0.49804, (88, 107): 0.49804, (82, 101): 0.49804, (81, 100): 0.49804, (90, 109): 0.49804, (76, 95): 0.49804, (83, 102): 0.49804, (91, 110): 0.49804, (84, 103): 0.49804, (77, 96): 0.49804, (92, 111): 0.49804, (85, 104): 0.49804, (78, 97): 0.49804, (93, 112): 0.49804, (86, 105): 0.49804, (79, 98): 0.49804, (94, 113): 0.49804, (87, 106): 0.49804, (80, 99): 0.49804, (114, 115): 0.49804, (115, 116): 0.49804, (116, 117): 0.49804, (117, 118): 0.49804, (118, 119): 0.49804, (119, 120): 0.49804, (120, 121): 0.49804, (121, 122): 0.49804, (122, 123): 0.49804, (123, 124): 0.49804, (124, 125): 0.49804, (125, 126): 0.49804, (126, 127): 0.49804, (114, 128): 0.49804, (128, 129): 0.49804, (129, 130): 0.49804, (130, 131): 0.49804, (131, 132): 0.49804, (127, 132): 0.49804, (113, 132): 0.49804, (108, 127): 0.49804, (107, 126): 0.49804, (106, 125): 0.49804, (100, 119): 0.49804, (99, 118): 0.49804, (101, 120): 0.49804, (109, 128): 0.49804, (95, 114): 0.49804, (102, 121): 0.49804, (110, 129): 0.49804, (103, 122): 0.49804, (96, 115): 0.49804, (111, 130): 0.49804, (104, 123): 0.49804, (97, 116): 0.49804, (112, 131): 0.49804, (105, 124): 0.49804, (98, 117): 0.49804, (133, 134): 0.49804, (134, 135): 0.49804, (135, 136): 0.49804, (136, 137): 0.49804, (137, 138): 0.49804, (138, 139): 0.49804, (139, 140): 0.49804, (140, 141): 0.49804, (141, 142): 0.49804, (142, 143): 0.49804, (143, 144): 0.49804, (144, 145): 0.49804, (145, 146): 0.49804, (133, 147): 0.49804, (147, 148): 0.49804, (148, 149): 0.49804, (149, 150): 0.49804, (150, 151): 0.49804, (146, 151): 0.49804, (132, 151): 0.49804, (131, 150): 0.49804, (125, 144): 0.49804, (124, 143): 0.49804, (118, 137): 0.49804, (117, 136): 0.49804, (127, 146): 0.49804, (126, 145): 0.49804, (119, 138): 0.49804, (120, 139): 0.49804, (128, 147): 0.49804, (114, 133): 0.49804, (121, 140): 0.49804, (129, 148): 0.49804, (122, 141): 0.49804, (115, 134): 0.49804, (130, 149): 0.49804, (123, 142): 0.49804, (116, 135): 0.49804, (152, 155): 1.0, (153, 154): 1.0, (152, 153): 1.0, (56, 152): 0.49804, (54, 154): 0.49804, (37, 152): 0.49804, (32, 155): 0.49804, (55, 153): 0.49804, (51, 155): 0.49804, (33, 52): 0.49804, (34, 154): 0.49804, (34, 53): 0.49804, (31, 49): 1.0, (50, 155): 1.0, (70, 157): 0.49804, (156, 157): 1.0, (162, 163): 1.0, (159, 160): 1.0, (157, 160): 1.0, (69, 156): 0.49804, (52, 161): 0.49804, (72, 162): 0.49804, (75, 160): 0.49804, (38, 158): 0.49804, (74, 159): 0.49804, (56, 160): 0.49804, (51, 157): 0.49804, (57, 158): 0.49804, (161, 162): 1.0, (55, 159): 0.49804, (158, 161): 1.0, (49, 156): 1.0, (71, 161): 0.49804, (164, 165): 1.0, (164, 166): 1.0, (38, 164): 0.49804, (20, 165): 1.0, (19, 164): 1.0, (33, 166): 1.0, (39, 165): 0.49804, (52, 166): 0.49804, (44, 167): 0.49804, (41, 168): 0.49804, (42, 170): 0.49804, (43, 171): 0.49804, (46, 172): 0.49804, (40, 173): 0.49804, (39, 174): 0.49804, (170, 171): 1.0, (168, 170): 1.0, (167, 169): 1.0, (168, 173): 1.0, (173, 174): 1.0, (169, 172): 1.0, (167, 171): 1.0, (38, 174): 1.0, (177, 178): 1.0, (176, 177): 1.0, (176, 179): 1.0, (179, 180): 1.0, (175, 178): 1.0, (174, 180): 0.49804, (173, 179): 0.49804, (168, 176): 0.49804, (170, 177): 0.49804, (171, 178): 0.49804, (167, 175): 0.49804, (158, 180): 1.0, (181, 182): 1.0, (172, 182): 1.0, (169, 181): 0.49804, (175, 181): 1.0, (58, 180): 0.49804, (59, 179): 0.49804, (60, 176): 0.49804, (61, 177): 0.49804, (62, 178): 0.49804, (63, 175): 0.49804, (64, 181): 0.49804, (64, 182): 0.49804, (166, 183): 1.0, (19, 183): 1.0, (164, 183): 1.0, (33, 183): 1.0, (164, 184): 1.0, (20, 184): 1.0, (165, 184): 1.0, (19, 184): 1.0}
me_plane_003.attributes.new('crease_edge', 'FLOAT', 'EDGE').data.foreach_set('value', [_k.get((min(e.vertices), max(e.vertices)), 0.0) for e in me_plane_003.edges])
me_plane_003.materials.append(mat_grass)
me_plane_003.materials.append(mat_basalt)
me_plane_003.materials.append(mat_path)
me_plane_003.use_remesh_preserve_volume = False
me_plane_003.use_remesh_preserve_attributes = False
me_plane_003.use_mirror_vertex_groups = False
me_plane_003.update()

# ---- objects
ob_plane_002 = bpy.data.objects.new('Plane.002', me_plane_002)
ob_plane_001 = bpy.data.objects.new('Plane.001', me_plane_001)
ob_plane = bpy.data.objects.new('Plane', me_plane)
ob_plane_003 = bpy.data.objects.new('Plane.003', me_plane_003)

# ---- transforms, parenting, visibility, modifiers, constraints
ob_plane_002.location = (0.0, 0.0, 0.0)
ob_plane_002.hide_viewport = True
ob_plane_002.lineart.crease_threshold = 0.0
_m = ob_plane_002.modifiers.new('Auto Smooth', 'NODES')
_m.node_group = ng_auto_smooth
_gi = [s.identifier for s in ng_auto_smooth.interface.items_tree if s.item_type == 'SOCKET' and s.in_out == 'INPUT']
_m[_gi[1]] = 0.5236  # Angle
ob_plane_001.location = (0.0, 0.0, 0.0)
ob_plane_001.lineart.crease_threshold = 0.0
_m = ob_plane_001.modifiers.new('Auto Smooth', 'NODES')
_m.node_group = ng_auto_smooth
_gi = [s.identifier for s in ng_auto_smooth.interface.items_tree if s.item_type == 'SOCKET' and s.in_out == 'INPUT']
_m[_gi[1]] = 0.5236  # Angle
ob_plane.location = (0.0, 0.0, 0.0)
ob_plane.hide_viewport = True
ob_plane.lineart.crease_threshold = 0.0
_m = ob_plane.modifiers.new('Auto Smooth', 'NODES')
_m.node_group = ng_auto_smooth
_gi = [s.identifier for s in ng_auto_smooth.interface.items_tree if s.item_type == 'SOCKET' and s.in_out == 'INPUT']
_m[_gi[1]] = 0.5236  # Angle
ob_plane_003.location = (0.0, 0.0, 0.0)
ob_plane_003.lineart.crease_threshold = 0.0
_m = ob_plane_003.modifiers.new('Subsurf', 'SUBSURF')
_m.uv_smooth = 'PRESERVE_CORNERS'
_m.quality = 2
_m.levels = 2
_m.show_only_control_edges = False
_m = ob_plane_003.modifiers.new('Displace', 'DISPLACE')
_m.strength = 0.2
_m = ob_plane_003.modifiers.new('Auto Smooth', 'NODES')
_m.node_group = ng_auto_smooth
_gi = [s.identifier for s in ng_auto_smooth.interface.items_tree if s.item_type == 'SOCKET' and s.in_out == 'INPUT']
_m[_gi[1]] = 0.5236  # Angle

# ---- collection membership
col_collection_1.objects.link(ob_plane_002)
col_collection_1.objects.link(ob_plane_001)
col_collection_1.objects.link(ob_plane)
col_collection_1.objects.link(ob_plane_003)

# ---- scene / render settings (as saved in the file)
scene.frame_start = 1; scene.frame_end = 250; scene.frame_set(1)
scene.render.engine = 'BLENDER_EEVEE_NEXT'
scene.render.resolution_percentage = 50
scene.render.dither_intensity = 0.0
scene.cycles.use_denoising = False
scene.cycles.samples = 128
scene.cycles.sampling_pattern = 'TABULATED_SOBOL'
scene.cycles.use_adaptive_sampling = False
scene.cycles.use_light_tree = False
scene.cycles.blur_glossy = 0.0
scene.cycles.sample_clamp_indirect = 0.0
scene.view_settings.view_transform = 'Standard'
bpy.context.view_layer.update()

# ---- added for rendering (the .blend has no active camera and no usable light): camera, sun
cam_auto = bpy.data.cameras.new('AutoCamera')
cam_auto.lens = 50.0
cam_auto.sensor_width = 36.0
cam_auto.clip_end = 1000.0
ob_auto_camera = bpy.data.objects.new('AutoCamera', cam_auto)
scene.collection.objects.link(ob_auto_camera)
ob_auto_camera.location = (21.5348, -29.0614, 24.1698)
ob_auto_camera.rotation_euler = (1.09748, -7.21219e-08, 0.694738)
scene.camera = ob_auto_camera
light_auto_sun = bpy.data.lights.new('AutoSun', 'SUN')
light_auto_sun.energy = 3.0
light_auto_sun.angle = 0.0523599
ob_auto_sun = bpy.data.objects.new('AutoSun', light_auto_sun)
scene.collection.objects.link(ob_auto_sun)
ob_auto_sun.rotation_euler = (0.872665, 0.174533, 0.523599)
bpy.context.view_layer.update()
